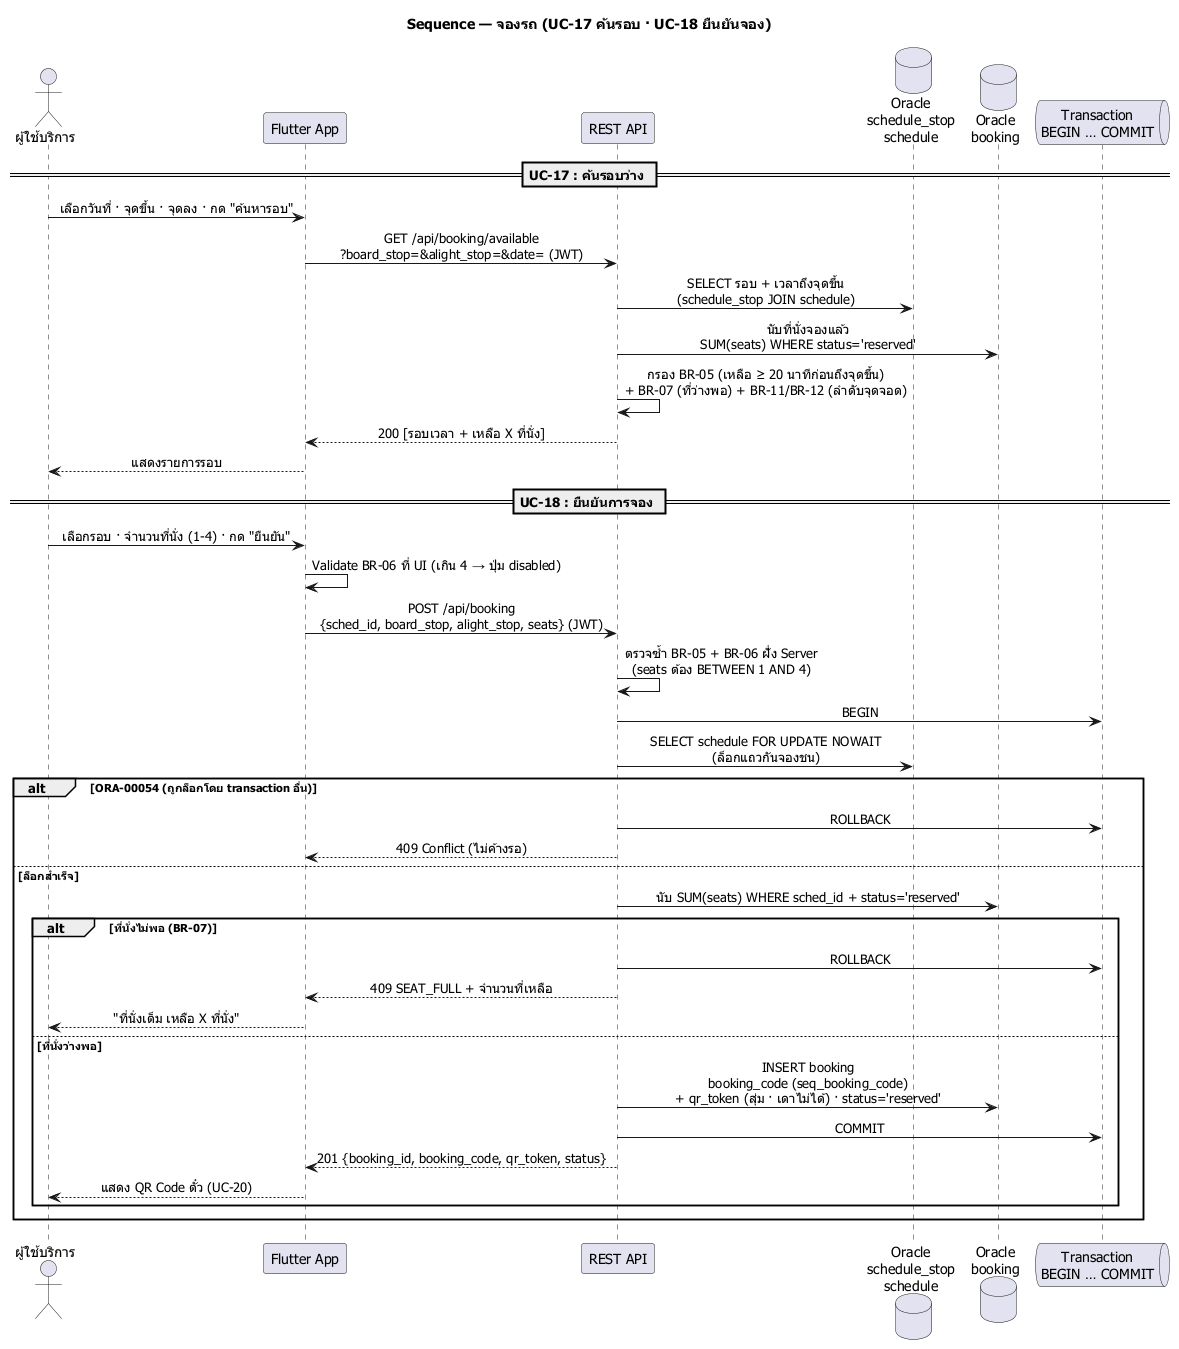

The diagram above was rendered by PlantUML. Its source (embedded in the PNG):
@startuml sequence-02-booking
skinparamlocked defaultFontName Tahoma
' T-010 (Sprint 3) — A5: Sequence Diagram 2/5 — Booking (UC-17, UC-18, B1)
' อ้างอิง: usecase-spec.md UC-17/UC-18 · BR-05, BR-06, BR-07

title Sequence — จองรถ (UC-17 ค้นรอบ · UC-18 ยืนยันจอง)

skinparam shadowing false
skinparam sequenceMessageAlign center

actor "ผู้ใช้บริการ" as Cust
participant "Flutter App" as App
participant "REST API" as API
database "Oracle\nschedule_stop\nschedule" as Sched
database "Oracle\nbooking" as Book
queue "Transaction\nBEGIN … COMMIT" as TX

== UC-17 : ค้นรอบว่าง ==

Cust -> App : เลือกวันที่ · จุดขึ้น · จุดลง · กด "ค้นหารอบ"
App -> API : GET /api/booking/available\n?board_stop=&alight_stop=&date= (JWT)
API -> Sched : SELECT รอบ + เวลาถึงจุดขึ้น\n(schedule_stop JOIN schedule)
API -> Book : นับที่นั่งจองแล้ว\nSUM(seats) WHERE status='reserved'
API -> API : กรอง BR-05 (เหลือ ≥ 20 นาทีก่อนถึงจุดขึ้น)\n+ BR-07 (ที่ว่างพอ) + BR-11/BR-12 (ลำดับจุดจอด)
API --> App : 200 [รอบเวลา + เหลือ X ที่นั่ง]
App --> Cust : แสดงรายการรอบ

== UC-18 : ยืนยันการจอง ==

Cust -> App : เลือกรอบ · จำนวนที่นั่ง (1-4) · กด "ยืนยัน"
App -> App : Validate BR-06 ที่ UI (เกิน 4 → ปุ่ม disabled)
App -> API : POST /api/booking\n{sched_id, board_stop, alight_stop, seats} (JWT)
API -> API : ตรวจซ้ำ BR-05 + BR-06 ฝั่ง Server\n(seats ต้อง BETWEEN 1 AND 4)
API -> TX : BEGIN
API -> Sched : SELECT schedule FOR UPDATE NOWAIT\n(ล็อกแถวกันจองชน)
alt ORA-00054 (ถูกล็อกโดย transaction อื่น)
  API -> TX : ROLLBACK
  API --> App : 409 Conflict (ไม่ค้างรอ)
else ล็อกสำเร็จ
  API -> Book : นับ SUM(seats) WHERE sched_id + status='reserved'
  alt ที่นั่งไม่พอ (BR-07)
    API -> TX : ROLLBACK
    API --> App : 409 SEAT_FULL + จำนวนที่เหลือ
    App --> Cust : "ที่นั่งเต็ม เหลือ X ที่นั่ง"
  else ที่นั่งว่างพอ
    API -> Book : INSERT booking\nbooking_code (seq_booking_code)\n+ qr_token (สุ่ม · เดาไม่ได้) · status='reserved'
    API -> TX : COMMIT
    API --> App : 201 {booking_id, booking_code, qr_token, status}
    App --> Cust : แสดง QR Code ตั๋ว (UC-20)
  end
end
@enduml